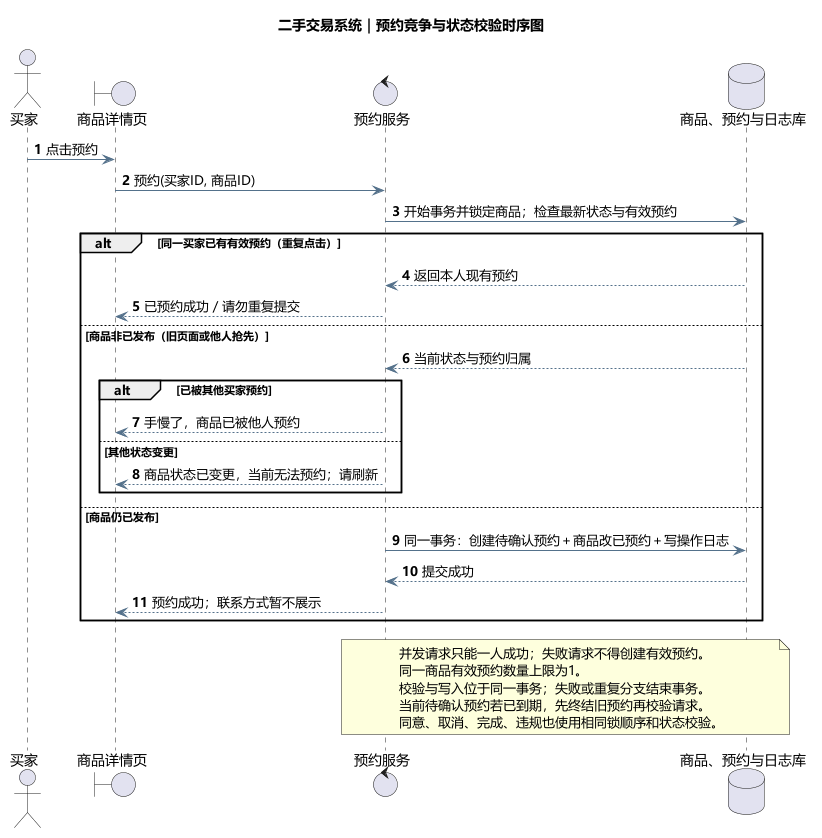

The diagram above was rendered by PlantUML. Its source (embedded in the PNG):
@startuml
title 二手交易系统｜预约竞争与状态校验时序图
skinparam defaultFontName Microsoft YaHei
skinparam backgroundColor #FFFFFF
skinparam sequenceParticipantBackgroundColor #F3F8FC
skinparam sequenceParticipantBorderColor #355C7D
skinparam ArrowColor #54718B
skinparam shadowing false
autonumber
actor 买家
boundary 商品详情页 as UI
control 预约服务 as Service
database "商品、预约与日志库" as DB

买家 -> UI : 点击预约
UI -> Service : 预约(买家ID, 商品ID)
Service -> DB : 开始事务并锁定商品；检查最新状态与有效预约
alt 同一买家已有有效预约（重复点击）
  DB --> Service : 返回本人现有预约
  Service --> UI : 已预约成功／请勿重复提交
else 商品非已发布（旧页面或他人抢先）
  DB --> Service : 当前状态与预约归属
  alt 已被其他买家预约
    Service --> UI : 手慢了，商品已被他人预约
  else 其他状态变更
    Service --> UI : 商品状态已变更，当前无法预约；请刷新
  end
else 商品仍已发布
  Service -> DB : 同一事务：创建待确认预约＋商品改已预约＋写操作日志
  DB --> Service : 提交成功
  Service --> UI : 预约成功；联系方式暂不展示
end
note over Service,DB
  并发请求只能一人成功；失败请求不得创建有效预约。
  同一商品有效预约数量上限为1。
  校验与写入位于同一事务；失败或重复分支结束事务。
  当前待确认预约若已到期，先终结旧预约再校验请求。
  同意、取消、完成、违规也使用相同锁顺序和状态校验。
end note
@enduml